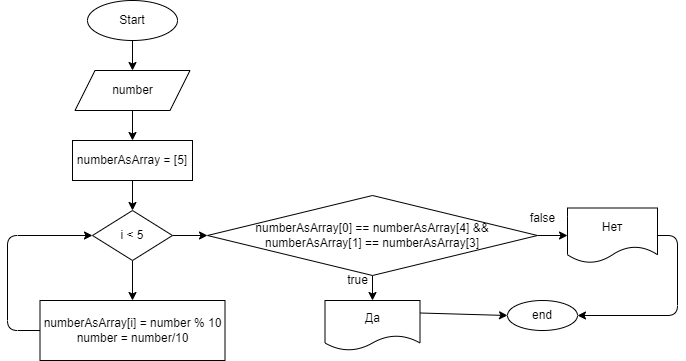

The diagram above was exported from draw.io. Its source (the exported page's mxGraphModel, read from the mxfile embedded in the PNG):
<mxGraphModel dx="779" dy="287" grid="1" gridSize="10" guides="1" tooltips="1" connect="1" arrows="1" fold="1" page="1" pageScale="1" pageWidth="850" pageHeight="1100" math="0" shadow="0">
  <root>
    <mxCell id="0" />
    <mxCell id="1" parent="0" />
    <mxCell id="4" value="" style="edgeStyle=none;html=1;" edge="1" parent="1" source="2" target="3">
      <mxGeometry relative="1" as="geometry" />
    </mxCell>
    <mxCell id="2" value="Start" style="ellipse;whiteSpace=wrap;html=1;" vertex="1" parent="1">
      <mxGeometry x="230" y="20" width="90" height="40" as="geometry" />
    </mxCell>
    <mxCell id="6" value="" style="edgeStyle=none;html=1;" edge="1" parent="1" source="3" target="5">
      <mxGeometry relative="1" as="geometry" />
    </mxCell>
    <mxCell id="3" value="number" style="shape=parallelogram;perimeter=parallelogramPerimeter;whiteSpace=wrap;html=1;fixedSize=1;" vertex="1" parent="1">
      <mxGeometry x="217.5" y="90" width="115" height="40" as="geometry" />
    </mxCell>
    <mxCell id="8" value="" style="edgeStyle=none;html=1;" edge="1" parent="1" source="5" target="7">
      <mxGeometry relative="1" as="geometry" />
    </mxCell>
    <mxCell id="5" value="numberAsArray = [5]" style="whiteSpace=wrap;html=1;" vertex="1" parent="1">
      <mxGeometry x="215" y="160" width="120" height="40" as="geometry" />
    </mxCell>
    <mxCell id="10" value="" style="edgeStyle=none;html=1;" edge="1" parent="1" source="7" target="9">
      <mxGeometry relative="1" as="geometry" />
    </mxCell>
    <mxCell id="13" value="" style="edgeStyle=none;html=1;" edge="1" parent="1" source="7" target="12">
      <mxGeometry relative="1" as="geometry" />
    </mxCell>
    <mxCell id="7" value="i &amp;lt; 5" style="rhombus;whiteSpace=wrap;html=1;" vertex="1" parent="1">
      <mxGeometry x="235" y="230" width="80" height="50" as="geometry" />
    </mxCell>
    <mxCell id="11" style="edgeStyle=none;html=1;exitX=0;exitY=0.5;exitDx=0;exitDy=0;entryX=0;entryY=0.5;entryDx=0;entryDy=0;" edge="1" parent="1" source="9" target="7">
      <mxGeometry relative="1" as="geometry">
        <Array as="points">
          <mxPoint x="150" y="350" />
          <mxPoint x="150" y="255" />
        </Array>
      </mxGeometry>
    </mxCell>
    <mxCell id="9" value="numberAsArray[i] = number % 10&lt;br&gt;number = number/10" style="whiteSpace=wrap;html=1;" vertex="1" parent="1">
      <mxGeometry x="182.5" y="320" width="185" height="60" as="geometry" />
    </mxCell>
    <mxCell id="15" value="" style="edgeStyle=none;html=1;" edge="1" parent="1" source="12" target="14">
      <mxGeometry relative="1" as="geometry" />
    </mxCell>
    <mxCell id="17" value="" style="edgeStyle=none;html=1;" edge="1" parent="1" source="12" target="16">
      <mxGeometry relative="1" as="geometry" />
    </mxCell>
    <mxCell id="12" value="numberAsArray[0] == numberAsArray[4] &amp;amp;&amp;amp; numberAsArray[1] == numberAsArray[3]" style="rhombus;whiteSpace=wrap;html=1;" vertex="1" parent="1">
      <mxGeometry x="350" y="215" width="330" height="80" as="geometry" />
    </mxCell>
    <mxCell id="20" style="edgeStyle=none;html=1;exitX=1;exitY=0.25;exitDx=0;exitDy=0;entryX=0;entryY=0.5;entryDx=0;entryDy=0;" edge="1" parent="1" source="14" target="18">
      <mxGeometry relative="1" as="geometry" />
    </mxCell>
    <mxCell id="14" value="Да" style="shape=document;whiteSpace=wrap;html=1;boundedLbl=1;" vertex="1" parent="1">
      <mxGeometry x="467.5" y="320" width="95" height="50" as="geometry" />
    </mxCell>
    <mxCell id="19" style="edgeStyle=none;html=1;exitX=1;exitY=0.5;exitDx=0;exitDy=0;entryX=1;entryY=0.5;entryDx=0;entryDy=0;" edge="1" parent="1" source="16" target="18">
      <mxGeometry relative="1" as="geometry">
        <Array as="points">
          <mxPoint x="820" y="255" />
          <mxPoint x="820" y="335" />
        </Array>
      </mxGeometry>
    </mxCell>
    <mxCell id="16" value="Нет" style="shape=document;whiteSpace=wrap;html=1;boundedLbl=1;" vertex="1" parent="1">
      <mxGeometry x="710" y="227.5" width="90" height="55" as="geometry" />
    </mxCell>
    <mxCell id="18" value="end" style="ellipse;whiteSpace=wrap;html=1;" vertex="1" parent="1">
      <mxGeometry x="650" y="320" width="70" height="30" as="geometry" />
    </mxCell>
    <mxCell id="21" value="true" style="text;html=1;align=center;verticalAlign=middle;resizable=0;points=[];autosize=1;strokeColor=none;fillColor=none;" vertex="1" parent="1">
      <mxGeometry x="480" y="290" width="40" height="20" as="geometry" />
    </mxCell>
    <mxCell id="22" value="false" style="text;html=1;align=center;verticalAlign=middle;resizable=0;points=[];autosize=1;strokeColor=none;fillColor=none;" vertex="1" parent="1">
      <mxGeometry x="665" y="227.5" width="40" height="20" as="geometry" />
    </mxCell>
  </root>
</mxGraphModel>